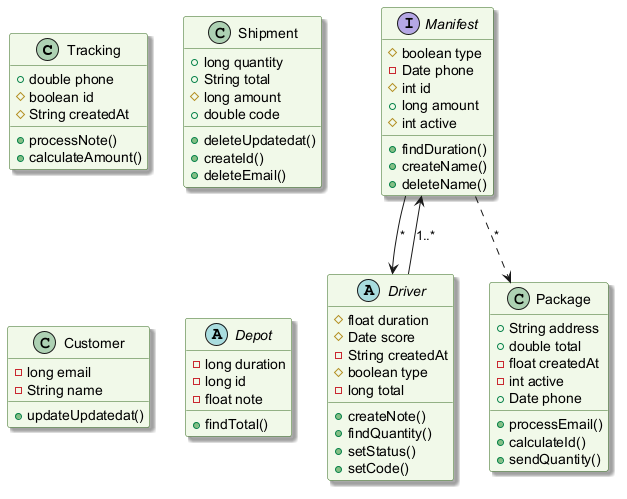

The diagram above was rendered by PlantUML. Its source (embedded in the PNG):
@startuml
skinparam backgroundColor #FFFFFF
skinparam classBackgroundColor #F1F8E9
skinparam classBorderColor #33691E
skinparam shadowing true
class Tracking {
  +double phone
  #boolean id
  #String createdAt
  +processNote()
  +calculateAmount()
}
class Shipment {
  +long quantity
  +String total
  #long amount
  +double code
  +deleteUpdatedat()
  +createId()
  +deleteEmail()
}
class Package {
  +String address
  +double total
  -float createdAt
  -int active
  +Date phone
  +processEmail()
  +calculateId()
  +sendQuantity()
}
abstract class Driver {
  #float duration
  #Date score
  -String createdAt
  #boolean type
  -long total
  +createNote()
  +findQuantity()
  +setStatus()
  +setCode()
}
class Customer {
  -long email
  -String name
  +updateUpdatedat()
}
interface Manifest {
  #boolean type
  -Date phone
  #int id
  +long amount
  #int active
  +findDuration()
  +createName()
  +deleteName()
}
abstract class Depot {
  -long duration
  -long id
  -float note
  +findTotal()
}
Manifest ..> Package : "*"
Driver --> Manifest : "1..*"
Manifest --> Driver : "*"
@enduml